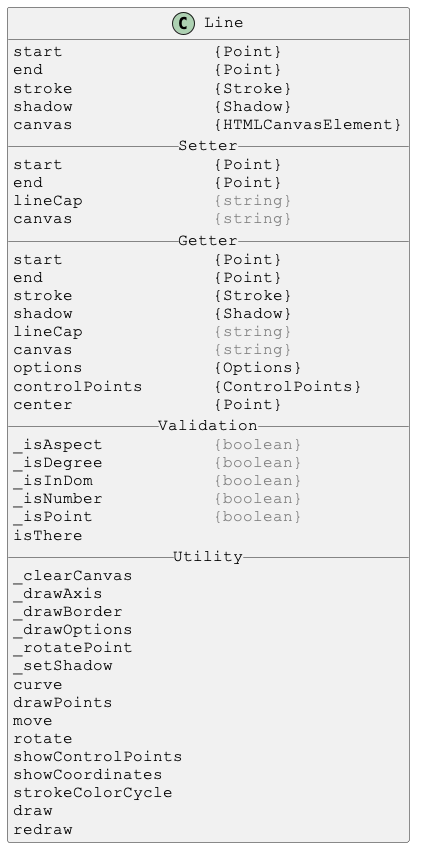

The diagram above was rendered by PlantUML. Its source (embedded in the PNG):
@startuml

skinparam DefaultFontSize 16
skinparam DefaultFontName Courier New

class Line {
start               {Point}
end                 {Point}
stroke              {Stroke}
shadow              {Shadow}
canvas              {HTMLCanvasElement}
__ Setter __
start               {Point}
end                 {Point}
lineCap             <color:gray>{string}</color>
canvas              <color:gray>{string}</color>
__ Getter __
start               {Point}
end                 {Point}
stroke              {Stroke}
shadow              {Shadow}
lineCap             <color:gray>{string}</color>
canvas              <color:gray>{string}</color>
options             {Options}
controlPoints       {ControlPoints}
center              {Point}
__ Validation __
_isAspect           <color:gray>{boolean}</color>
_isDegree           <color:gray>{boolean}</color>
_isInDom            <color:gray>{boolean}</color>
_isNumber           <color:gray>{boolean}</color>
_isPoint            <color:gray>{boolean}</color>
isThere
__ Utility __
_clearCanvas
_drawAxis
_drawBorder
_drawOptions
_rotatePoint
_setShadow
curve
drawPoints
move
rotate
showControlPoints
showCoordinates
strokeColorCycle
draw
redraw
}

@enduml